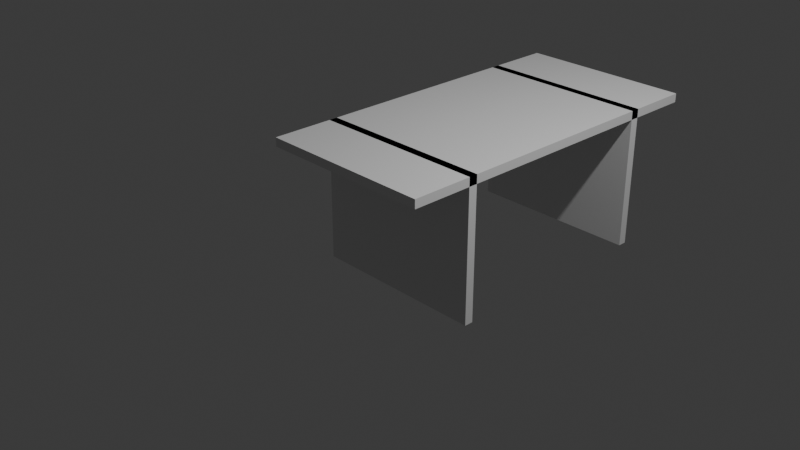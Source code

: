 # Source: table.blend  (saved by Blender 4.0.36; exported with 4.5.12 LTS)
import bpy
from mathutils import Matrix  # noqa: F401  (used for matrix-valued properties, if any)

bpy.ops.wm.read_factory_settings(use_empty=True)
scene = bpy.context.scene
scene.name = 'Scene'

# ---- collections
col_collection = bpy.data.collections.new('Collection'); scene.collection.children.link(col_collection)

# ---- world
world_world = bpy.data.worlds.new('World'); scene.world = world_world
world_world.use_nodes = True; world_world.node_tree.nodes.clear()
_N = world_world.node_tree.nodes; _L = world_world.node_tree.links
n0 = _N.new('ShaderNodeOutputWorld'); n0.name = 'World Output'; n0.location = (300, 300)
n1 = _N.new('ShaderNodeBackground'); n1.name = 'Background'; n1.location = (10, 300)
n1.inputs[0].default_value = (0.05088, 0.05088, 0.05088, 1.0)
_L.new(n1.outputs[0], n0.inputs[0])
n0.is_active_output = True
world_world.color = (0.05088, 0.05088, 0.05088)
world_world.use_sun_shadow = False
world_world.sun_shadow_jitter_overblur = 0.0

# ---- cameras
cam_camera = bpy.data.cameras.new('Camera')
cam_camera.clip_end = 100.0
cam_camera.ortho_scale = 7.314

# ---- lights
light_light = bpy.data.lights.new('Light', 'POINT')
light_light.transmission_factor = 0.0
light_light.use_soft_falloff = False
light_light.energy = 1000.0
light_light.shadow_soft_size = 0.1
light_light.shadow_maximum_resolution = 0.006
light_light.use_absolute_resolution = True

# ---- meshes
me_cube_001 = bpy.data.meshes.new('Cube.001')
me_cube_001.from_pydata([(-1.0, -1.0, -1.0), (-1.0, -1.0, 1.0), (-1.0, 1.0, -1.0), (-1.0, 1.0, 1.0), (1.0, -1.0, -1.0), (1.0, -1.0, 1.0), (1.0, 1.0, -1.0), (1.0, 1.0, 1.0)], [], [(0, 1, 3, 2), (2, 3, 7, 6), (6, 7, 5, 4), (4, 5, 1, 0), (2, 6, 4, 0), (7, 3, 1, 5)])
_uv = me_cube_001.uv_layers.new(name='UVMap')
_uv.uv.foreach_set('vector', [0.375, 0.0, 0.625, 0.0, 0.625, 0.25, 0.375, 0.25, 0.375, 0.25, 0.625, 0.25, 0.625, 0.5, 0.375, 0.5, 0.375, 0.5, 0.625, 0.5, 0.625, 0.75, 0.375, 0.75, 0.375, 0.75, 0.625, 0.75, 0.625, 1.0, 0.375, 1.0, 0.125, 0.5, 0.375, 0.5, 0.375, 0.75, 0.125, 0.75, 0.625, 0.5, 0.875, 0.5, 0.875, 0.75, 0.625, 0.75])
me_cube_001.update()
me_cube_002 = bpy.data.meshes.new('Cube.002')
me_cube_002.from_pydata([(-1.0, -1.0, -1.0), (-1.0, -1.0, 1.0), (-1.0, 1.0, -1.0), (-1.0, 1.0, 1.0), (1.0, -1.0, -1.0), (1.0, -1.0, 1.0), (1.0, 1.0, -1.0), (1.0, 1.0, 1.0)], [], [(0, 1, 3, 2), (2, 3, 7, 6), (6, 7, 5, 4), (4, 5, 1, 0), (2, 6, 4, 0), (7, 3, 1, 5)])
_uv = me_cube_002.uv_layers.new(name='UVMap')
_uv.uv.foreach_set('vector', [0.375, 0.0, 0.625, 0.0, 0.625, 0.25, 0.375, 0.25, 0.375, 0.25, 0.625, 0.25, 0.625, 0.5, 0.375, 0.5, 0.375, 0.5, 0.625, 0.5, 0.625, 0.75, 0.375, 0.75, 0.375, 0.75, 0.625, 0.75, 0.625, 1.0, 0.375, 1.0, 0.125, 0.5, 0.375, 0.5, 0.375, 0.75, 0.125, 0.75, 0.625, 0.5, 0.875, 0.5, 0.875, 0.75, 0.625, 0.75])
me_cube_002.update()
me_cube_003 = bpy.data.meshes.new('Cube.003')
me_cube_003.from_pydata([(-1.0, -1.0, -1.0), (-1.0, -1.0, 1.0), (-1.0, 1.0, -1.0), (-1.0, 1.0, 1.0), (1.0, -1.0, -1.0), (1.0, -1.0, 1.0), (1.0, 1.0, -1.0), (1.0, 1.0, 1.0)], [], [(0, 1, 3, 2), (2, 3, 7, 6), (6, 7, 5, 4), (4, 5, 1, 0), (2, 6, 4, 0), (7, 3, 1, 5)])
_uv = me_cube_003.uv_layers.new(name='UVMap')
_uv.uv.foreach_set('vector', [0.375, 0.0, 0.625, 0.0, 0.625, 0.25, 0.375, 0.25, 0.375, 0.25, 0.625, 0.25, 0.625, 0.5, 0.375, 0.5, 0.375, 0.5, 0.625, 0.5, 0.625, 0.75, 0.375, 0.75, 0.375, 0.75, 0.625, 0.75, 0.625, 1.0, 0.375, 1.0, 0.125, 0.5, 0.375, 0.5, 0.375, 0.75, 0.125, 0.75, 0.625, 0.5, 0.875, 0.5, 0.875, 0.75, 0.625, 0.75])
me_cube_003.update()

# ---- objects
ob_light = bpy.data.objects.new('Light', light_light)
ob_camera = bpy.data.objects.new('Camera', cam_camera)
ob_cube = bpy.data.objects.new('Cube', me_cube_001)
ob_cube_001 = bpy.data.objects.new('Cube.001', me_cube_002)
ob_cube_002 = bpy.data.objects.new('Cube.002', me_cube_003)

# ---- transforms, parenting, visibility, modifiers, constraints
ob_light.location = (4.076, 1.005, 5.904)
ob_light.rotation_euler = (0.6503, 0.05522, 1.866)
ob_light.lock_rotations_4d = False
ob_light.empty_display_type = 'ARROWS'
ob_light.color = (0.0, 0.0, 0.0, 0.0)
ob_light.lineart.crease_threshold = 0.0
ob_camera.location = (7.359, -6.926, 4.958)
ob_camera.rotation_euler = (1.109, 0.0, 0.8149)
ob_camera.lock_rotations_4d = False
ob_camera.empty_display_type = 'ARROWS'
ob_camera.color = (0.0, 0.0, 0.0, 0.0)
ob_camera.display_type = 'WIRE'
ob_camera.lineart.crease_threshold = 0.0
ob_cube.location = (0.0, 0.0, 0.0)
ob_cube.scale = (1.0, 0.05, 0.8)
ob_cube_001.location = (0.0, 2.5, 0.0)
ob_cube_001.scale = (1.0, 0.05, 0.8)
ob_cube_002.location = (0.0, 1.25, 0.75)
ob_cube_002.scale = (1.0, 2.0, 0.05)

# ---- collection membership
col_collection.objects.link(ob_light)
col_collection.objects.link(ob_camera)
col_collection.objects.link(ob_cube)
col_collection.objects.link(ob_cube_001)
col_collection.objects.link(ob_cube_002)

# ---- scene / render settings (as saved in the file)
scene.camera = ob_camera
scene.frame_start = 1; scene.frame_end = 250; scene.frame_set(1)
scene.render.engine = 'BLENDER_EEVEE_NEXT'
scene.cycles.sampling_pattern = 'TABULATED_SOBOL'
bpy.context.view_layer.update()
